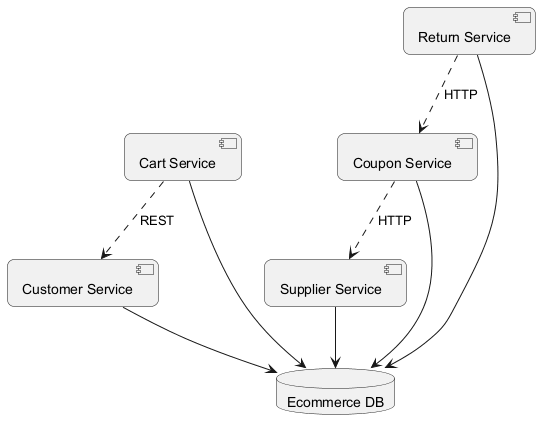

The diagram above was rendered by PlantUML. Its source (embedded in the PNG):
@startuml
skinparam backgroundColor #FFFFFF
skinparam roundCorner 15
component "Coupon Service" as C_CouponService
component "Cart Service" as C_CartService
component "Customer Service" as C_CustomerService
component "Return Service" as C_ReturnService
component "Supplier Service" as C_SupplierService
database "Ecommerce DB" as DB_ecommerce
C_CouponService --> DB_ecommerce
C_CartService --> DB_ecommerce
C_CustomerService --> DB_ecommerce
C_ReturnService --> DB_ecommerce
C_SupplierService --> DB_ecommerce
C_ReturnService ..> C_CouponService : HTTP
C_CartService ..> C_CustomerService : REST
C_CouponService ..> C_SupplierService : HTTP
@enduml